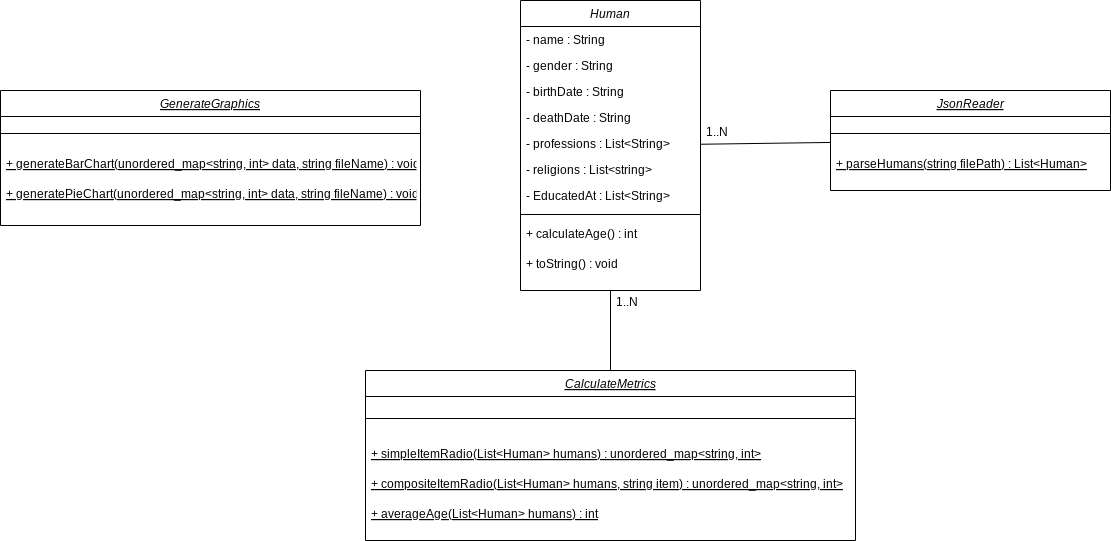

The diagram above was exported from draw.io. Its source (the exported page's mxGraphModel, read from the mxfile embedded in the PNG):
<mxGraphModel dx="2062" dy="655" grid="1" gridSize="10" guides="1" tooltips="1" connect="1" arrows="1" fold="1" page="1" pageScale="1" pageWidth="827" pageHeight="1169" math="0" shadow="0">
  <root>
    <mxCell id="WIyWlLk6GJQsqaUBKTNV-0" />
    <mxCell id="WIyWlLk6GJQsqaUBKTNV-1" parent="WIyWlLk6GJQsqaUBKTNV-0" />
    <mxCell id="zkfFHV4jXpPFQw0GAbJ--0" value="Human" style="swimlane;fontStyle=2;align=center;verticalAlign=top;childLayout=stackLayout;horizontal=1;startSize=26;horizontalStack=0;resizeParent=1;resizeLast=0;collapsible=1;marginBottom=0;rounded=0;shadow=0;strokeWidth=1;" parent="WIyWlLk6GJQsqaUBKTNV-1" vertex="1">
      <mxGeometry x="220" y="120" width="180" height="290" as="geometry">
        <mxRectangle x="230" y="140" width="160" height="26" as="alternateBounds" />
      </mxGeometry>
    </mxCell>
    <mxCell id="zkfFHV4jXpPFQw0GAbJ--1" value="- name : String" style="text;align=left;verticalAlign=top;spacingLeft=4;spacingRight=4;overflow=hidden;rotatable=0;points=[[0,0.5],[1,0.5]];portConstraint=eastwest;" parent="zkfFHV4jXpPFQw0GAbJ--0" vertex="1">
      <mxGeometry y="26" width="180" height="26" as="geometry" />
    </mxCell>
    <mxCell id="zkfFHV4jXpPFQw0GAbJ--2" value="- gender : String" style="text;align=left;verticalAlign=top;spacingLeft=4;spacingRight=4;overflow=hidden;rotatable=0;points=[[0,0.5],[1,0.5]];portConstraint=eastwest;rounded=0;shadow=0;html=0;" parent="zkfFHV4jXpPFQw0GAbJ--0" vertex="1">
      <mxGeometry y="52" width="180" height="26" as="geometry" />
    </mxCell>
    <mxCell id="gKoxJgmHM9n2M-H-7dxU-0" value="- birthDate : String" style="text;align=left;verticalAlign=top;spacingLeft=4;spacingRight=4;overflow=hidden;rotatable=0;points=[[0,0.5],[1,0.5]];portConstraint=eastwest;rounded=0;shadow=0;html=0;" parent="zkfFHV4jXpPFQw0GAbJ--0" vertex="1">
      <mxGeometry y="78" width="180" height="26" as="geometry" />
    </mxCell>
    <mxCell id="lUJrr_PapxqgsBguI_Xk-0" value="- deathDate : String" style="text;align=left;verticalAlign=top;spacingLeft=4;spacingRight=4;overflow=hidden;rotatable=0;points=[[0,0.5],[1,0.5]];portConstraint=eastwest;rounded=0;shadow=0;html=0;" parent="zkfFHV4jXpPFQw0GAbJ--0" vertex="1">
      <mxGeometry y="104" width="180" height="26" as="geometry" />
    </mxCell>
    <mxCell id="gKoxJgmHM9n2M-H-7dxU-1" value="- professions : List&lt;String&gt;" style="text;align=left;verticalAlign=top;spacingLeft=4;spacingRight=4;overflow=hidden;rotatable=0;points=[[0,0.5],[1,0.5]];portConstraint=eastwest;rounded=0;shadow=0;html=0;" parent="zkfFHV4jXpPFQw0GAbJ--0" vertex="1">
      <mxGeometry y="130" width="180" height="26" as="geometry" />
    </mxCell>
    <mxCell id="gKoxJgmHM9n2M-H-7dxU-2" value="- religions : List&lt;string&gt;" style="text;align=left;verticalAlign=top;spacingLeft=4;spacingRight=4;overflow=hidden;rotatable=0;points=[[0,0.5],[1,0.5]];portConstraint=eastwest;rounded=0;shadow=0;html=0;" parent="zkfFHV4jXpPFQw0GAbJ--0" vertex="1">
      <mxGeometry y="156" width="180" height="26" as="geometry" />
    </mxCell>
    <mxCell id="CK150FwKf43FBNeloH0S-0" value="- EducatedAt : List&lt;String&gt;" style="text;align=left;verticalAlign=top;spacingLeft=4;spacingRight=4;overflow=hidden;rotatable=0;points=[[0,0.5],[1,0.5]];portConstraint=eastwest;rounded=0;shadow=0;html=0;" parent="zkfFHV4jXpPFQw0GAbJ--0" vertex="1">
      <mxGeometry y="182" width="180" height="26" as="geometry" />
    </mxCell>
    <mxCell id="zkfFHV4jXpPFQw0GAbJ--4" value="" style="line;html=1;strokeWidth=1;align=left;verticalAlign=middle;spacingTop=-1;spacingLeft=3;spacingRight=3;rotatable=0;labelPosition=right;points=[];portConstraint=eastwest;" parent="zkfFHV4jXpPFQw0GAbJ--0" vertex="1">
      <mxGeometry y="208" width="180" height="12" as="geometry" />
    </mxCell>
    <mxCell id="lUJrr_PapxqgsBguI_Xk-1" value="+ calculateAge() : int" style="text;align=left;verticalAlign=top;spacingLeft=4;spacingRight=4;overflow=hidden;rotatable=0;points=[[0,0.5],[1,0.5]];portConstraint=eastwest;rounded=0;shadow=0;html=0;" parent="zkfFHV4jXpPFQw0GAbJ--0" vertex="1">
      <mxGeometry y="220" width="180" height="30" as="geometry" />
    </mxCell>
    <mxCell id="lUJrr_PapxqgsBguI_Xk-2" value="+ toString() : void" style="text;align=left;verticalAlign=top;spacingLeft=4;spacingRight=4;overflow=hidden;rotatable=0;points=[[0,0.5],[1,0.5]];portConstraint=eastwest;rounded=0;shadow=0;html=0;" parent="zkfFHV4jXpPFQw0GAbJ--0" vertex="1">
      <mxGeometry y="250" width="180" height="30" as="geometry" />
    </mxCell>
    <mxCell id="lUJrr_PapxqgsBguI_Xk-3" value="JsonReader" style="swimlane;fontStyle=6;align=center;verticalAlign=top;childLayout=stackLayout;horizontal=1;startSize=26;horizontalStack=0;resizeParent=1;resizeLast=0;collapsible=1;marginBottom=0;rounded=0;shadow=0;strokeWidth=1;" parent="WIyWlLk6GJQsqaUBKTNV-1" vertex="1">
      <mxGeometry x="530" y="210" width="280" height="100" as="geometry">
        <mxRectangle x="230" y="140" width="160" height="26" as="alternateBounds" />
      </mxGeometry>
    </mxCell>
    <mxCell id="lUJrr_PapxqgsBguI_Xk-11" value="" style="line;html=1;strokeWidth=1;align=left;verticalAlign=middle;spacingTop=-1;spacingLeft=3;spacingRight=3;rotatable=0;labelPosition=right;points=[];portConstraint=eastwest;" parent="lUJrr_PapxqgsBguI_Xk-3" vertex="1">
      <mxGeometry y="26" width="280" height="34" as="geometry" />
    </mxCell>
    <mxCell id="lUJrr_PapxqgsBguI_Xk-12" value="+ parseHumans(string filePath) : List&lt;Human&gt;" style="text;align=left;verticalAlign=top;spacingLeft=4;spacingRight=4;overflow=hidden;rotatable=0;points=[[0,0.5],[1,0.5]];portConstraint=eastwest;rounded=0;shadow=0;html=0;fontStyle=4" parent="lUJrr_PapxqgsBguI_Xk-3" vertex="1">
      <mxGeometry y="60" width="280" height="30" as="geometry" />
    </mxCell>
    <mxCell id="lUJrr_PapxqgsBguI_Xk-14" value="" style="endArrow=none;html=1;rounded=0;" parent="WIyWlLk6GJQsqaUBKTNV-1" source="zkfFHV4jXpPFQw0GAbJ--0" target="lUJrr_PapxqgsBguI_Xk-3" edge="1">
      <mxGeometry width="50" height="50" relative="1" as="geometry">
        <mxPoint x="490" y="290" as="sourcePoint" />
        <mxPoint x="540" y="240" as="targetPoint" />
      </mxGeometry>
    </mxCell>
    <mxCell id="lUJrr_PapxqgsBguI_Xk-17" value="1..N" style="resizable=0;align=left;verticalAlign=bottom;labelBackgroundColor=none;fontSize=12;" parent="WIyWlLk6GJQsqaUBKTNV-1" connectable="0" vertex="1">
      <mxGeometry x="430" y="260" as="geometry">
        <mxPoint x="-26" as="offset" />
      </mxGeometry>
    </mxCell>
    <mxCell id="lUJrr_PapxqgsBguI_Xk-18" value="CalculateMetrics" style="swimlane;fontStyle=6;align=center;verticalAlign=top;childLayout=stackLayout;horizontal=1;startSize=26;horizontalStack=0;resizeParent=1;resizeLast=0;collapsible=1;marginBottom=0;rounded=0;shadow=0;strokeWidth=1;" parent="WIyWlLk6GJQsqaUBKTNV-1" vertex="1">
      <mxGeometry x="65" y="490" width="490" height="170" as="geometry">
        <mxRectangle x="230" y="140" width="160" height="26" as="alternateBounds" />
      </mxGeometry>
    </mxCell>
    <mxCell id="lUJrr_PapxqgsBguI_Xk-19" value="" style="line;html=1;strokeWidth=1;align=left;verticalAlign=middle;spacingTop=-1;spacingLeft=3;spacingRight=3;rotatable=0;labelPosition=right;points=[];portConstraint=eastwest;" parent="lUJrr_PapxqgsBguI_Xk-18" vertex="1">
      <mxGeometry y="26" width="490" height="44" as="geometry" />
    </mxCell>
    <mxCell id="lUJrr_PapxqgsBguI_Xk-20" value="+ simpleItemRadio(List&lt;Human&gt; humans) : unordered_map&lt;string, int&gt;" style="text;align=left;verticalAlign=top;spacingLeft=4;spacingRight=4;overflow=hidden;rotatable=0;points=[[0,0.5],[1,0.5]];portConstraint=eastwest;rounded=0;shadow=0;html=0;fontStyle=4" parent="lUJrr_PapxqgsBguI_Xk-18" vertex="1">
      <mxGeometry y="70" width="490" height="30" as="geometry" />
    </mxCell>
    <mxCell id="lUJrr_PapxqgsBguI_Xk-21" value="+ compositeItemRadio(List&lt;Human&gt; humans, string item) : unordered_map&lt;string, int&gt;" style="text;align=left;verticalAlign=top;spacingLeft=4;spacingRight=4;overflow=hidden;rotatable=0;points=[[0,0.5],[1,0.5]];portConstraint=eastwest;rounded=0;shadow=0;html=0;fontStyle=4" parent="lUJrr_PapxqgsBguI_Xk-18" vertex="1">
      <mxGeometry y="100" width="490" height="30" as="geometry" />
    </mxCell>
    <mxCell id="lUJrr_PapxqgsBguI_Xk-22" value="+ averageAge(List&lt;Human&gt; humans) : int" style="text;align=left;verticalAlign=top;spacingLeft=4;spacingRight=4;overflow=hidden;rotatable=0;points=[[0,0.5],[1,0.5]];portConstraint=eastwest;rounded=0;shadow=0;html=0;fontStyle=4" parent="lUJrr_PapxqgsBguI_Xk-18" vertex="1">
      <mxGeometry y="130" width="490" height="30" as="geometry" />
    </mxCell>
    <mxCell id="lUJrr_PapxqgsBguI_Xk-25" value="" style="endArrow=none;html=1;rounded=0;" parent="WIyWlLk6GJQsqaUBKTNV-1" source="zkfFHV4jXpPFQw0GAbJ--0" target="lUJrr_PapxqgsBguI_Xk-18" edge="1">
      <mxGeometry width="50" height="50" relative="1" as="geometry">
        <mxPoint x="470" y="450" as="sourcePoint" />
        <mxPoint x="520" y="400" as="targetPoint" />
      </mxGeometry>
    </mxCell>
    <mxCell id="lUJrr_PapxqgsBguI_Xk-26" value="1..N" style="resizable=0;align=left;verticalAlign=bottom;labelBackgroundColor=none;fontSize=12;" parent="WIyWlLk6GJQsqaUBKTNV-1" connectable="0" vertex="1">
      <mxGeometry x="340" y="430" as="geometry">
        <mxPoint x="-26" as="offset" />
      </mxGeometry>
    </mxCell>
    <mxCell id="lUJrr_PapxqgsBguI_Xk-28" value="GenerateGraphics" style="swimlane;fontStyle=6;align=center;verticalAlign=top;childLayout=stackLayout;horizontal=1;startSize=26;horizontalStack=0;resizeParent=1;resizeLast=0;collapsible=1;marginBottom=0;rounded=0;shadow=0;strokeWidth=1;" parent="WIyWlLk6GJQsqaUBKTNV-1" vertex="1">
      <mxGeometry x="-300" y="210" width="420" height="135" as="geometry">
        <mxRectangle x="230" y="140" width="160" height="26" as="alternateBounds" />
      </mxGeometry>
    </mxCell>
    <mxCell id="lUJrr_PapxqgsBguI_Xk-29" value="" style="line;html=1;strokeWidth=1;align=left;verticalAlign=middle;spacingTop=-1;spacingLeft=3;spacingRight=3;rotatable=0;labelPosition=right;points=[];portConstraint=eastwest;" parent="lUJrr_PapxqgsBguI_Xk-28" vertex="1">
      <mxGeometry y="26" width="420" height="34" as="geometry" />
    </mxCell>
    <mxCell id="lUJrr_PapxqgsBguI_Xk-30" value="+ generateBarChart(unordered_map&lt;string, int&gt; data, string fileName) : void" style="text;align=left;verticalAlign=top;spacingLeft=4;spacingRight=4;overflow=hidden;rotatable=0;points=[[0,0.5],[1,0.5]];portConstraint=eastwest;rounded=0;shadow=0;html=0;fontStyle=4" parent="lUJrr_PapxqgsBguI_Xk-28" vertex="1">
      <mxGeometry y="60" width="420" height="30" as="geometry" />
    </mxCell>
    <mxCell id="lUJrr_PapxqgsBguI_Xk-31" value="+ generatePieChart(unordered_map&lt;string, int&gt; data, string fileName) : void" style="text;align=left;verticalAlign=top;spacingLeft=4;spacingRight=4;overflow=hidden;rotatable=0;points=[[0,0.5],[1,0.5]];portConstraint=eastwest;rounded=0;shadow=0;html=0;fontStyle=4" parent="lUJrr_PapxqgsBguI_Xk-28" vertex="1">
      <mxGeometry y="90" width="420" height="30" as="geometry" />
    </mxCell>
  </root>
</mxGraphModel>